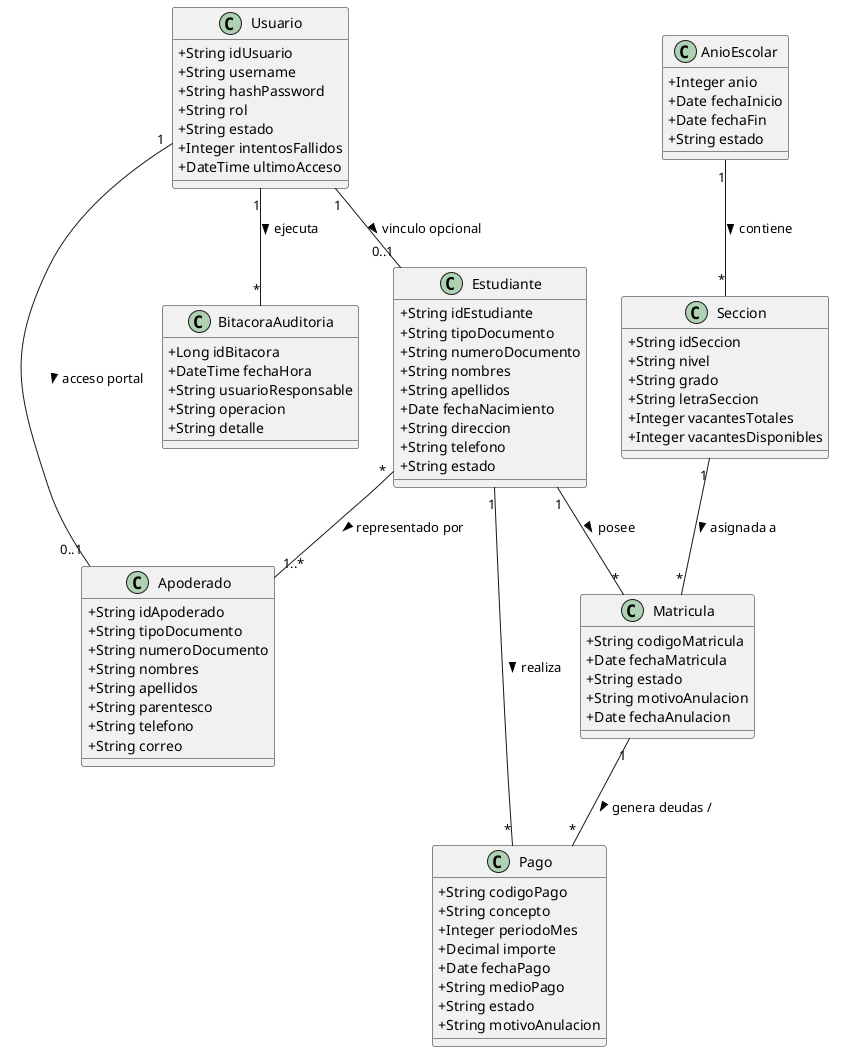

The diagram above was rendered by PlantUML. Its source (embedded in the PNG):
@startuml
skinparam classAttributeIconSize 0
skinparam shadowing false
skinparam backgroundColor #FFFFFF

class Estudiante {
  + String idEstudiante
  + String tipoDocumento
  + String numeroDocumento
  + String nombres
  + String apellidos
  + Date fechaNacimiento
  + String direccion
  + String telefono
  + String estado
}

class Apoderado {
  + String idApoderado
  + String tipoDocumento
  + String numeroDocumento
  + String nombres
  + String apellidos
  + String parentesco
  + String telefono
  + String correo
}

class AnioEscolar {
  + Integer anio
  + Date fechaInicio
  + Date fechaFin
  + String estado
}

class Seccion {
  + String idSeccion
  + String nivel
  + String grado
  + String letraSeccion
  + Integer vacantesTotales
  + Integer vacantesDisponibles
}

class Matricula {
  + String codigoMatricula
  + Date fechaMatricula
  + String estado
  + String motivoAnulacion
  + Date fechaAnulacion
}

class Pago {
  + String codigoPago
  + String concepto
  + Integer periodoMes
  + Decimal importe
  + Date fechaPago
  + String medioPago
  + String estado
  + String motivoAnulacion
}

class Usuario {
  + String idUsuario
  + String username
  + String hashPassword
  + String rol
  + String estado
  + Integer intentosFallidos
  + DateTime ultimoAcceso
}

class BitacoraAuditoria {
  + Long idBitacora
  + DateTime fechaHora
  + String usuarioResponsable
  + String operacion
  + String detalle
}

Estudiante "*" -- "1..*" Apoderado : representado por >
AnioEscolar "1" -- "*" Seccion : contiene >
Seccion "1" -- "*" Matricula : asignada a >
Estudiante "1" -- "*" Matricula : posee >
Matricula "1" -- "*" Pago : genera deudas / >
Estudiante "1" -- "*" Pago : realiza >
Usuario "1" -- "0..1" Estudiante : vinculo opcional >
Usuario "1" -- "0..1" Apoderado : acceso portal >
Usuario "1" -- "*" BitacoraAuditoria : ejecuta >

@enduml